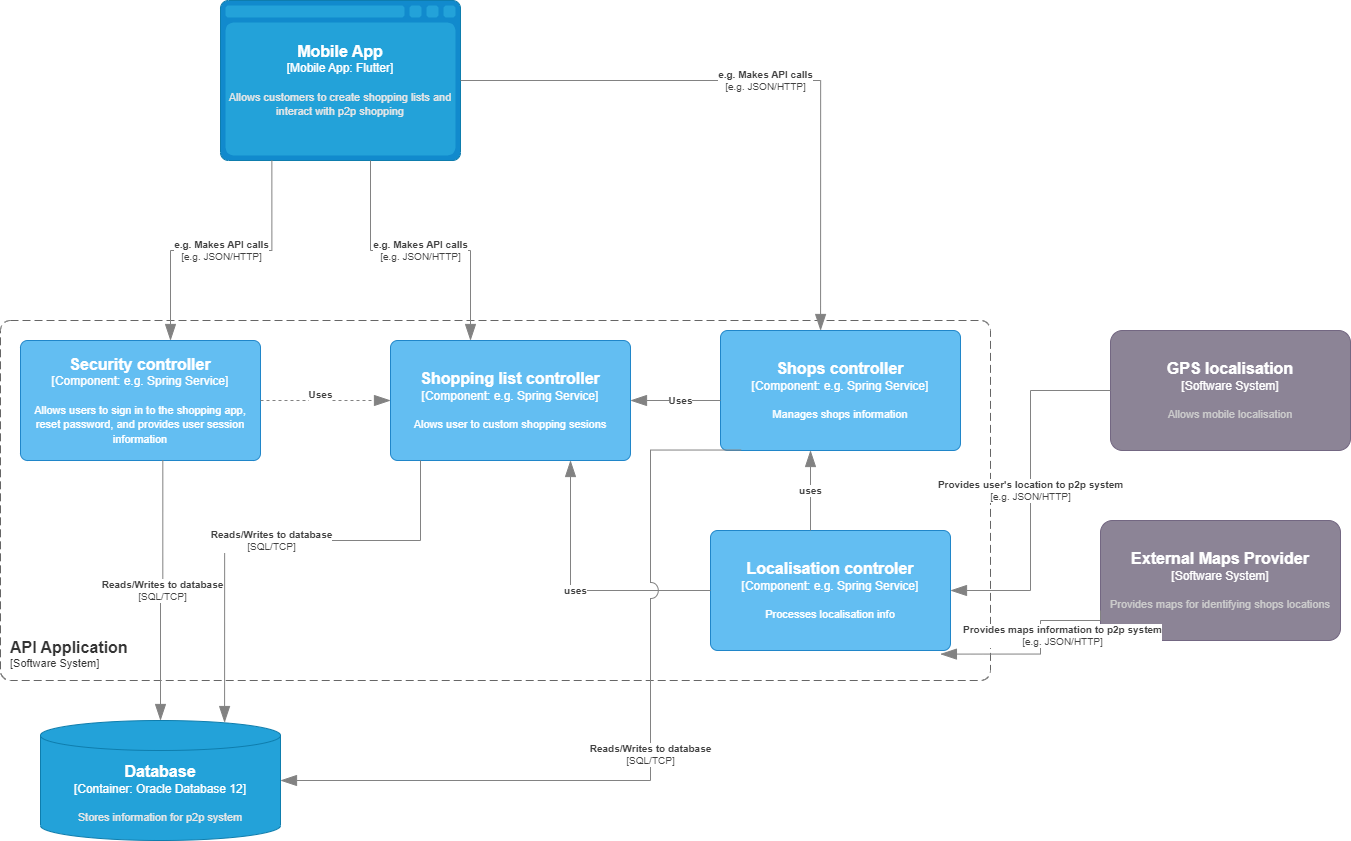

The diagram above was exported from draw.io. Its source (the exported page's mxGraphModel, read from the mxfile embedded in the PNG):
<mxGraphModel dx="1238" dy="1762" grid="1" gridSize="10" guides="1" tooltips="1" connect="1" arrows="1" fold="1" page="1" pageScale="1" pageWidth="850" pageHeight="1100" math="0" shadow="0">
  <root>
    <mxCell id="0" />
    <mxCell id="1" parent="0" />
    <object placeholders="1" c4Type="Mobile App" c4Container="Mobile App" c4Technology="Flutter" c4Description="Allows customers to create shopping lists and interact with p2p shopping" label="&lt;font style=&quot;font-size: 16px&quot;&gt;&lt;b&gt;%c4Type%&lt;/b&gt;&lt;/font&gt;&lt;div&gt;[%c4Container%:&amp;nbsp;%c4Technology%]&lt;/div&gt;&lt;br&gt;&lt;div&gt;&lt;font style=&quot;font-size: 11px&quot;&gt;&lt;font color=&quot;#E6E6E6&quot;&gt;%c4Description%&lt;/font&gt;&lt;/div&gt;" id="ysiHbZJJZ_5iqxB6ws0M-1">
      <mxCell style="shape=mxgraph.c4.webBrowserContainer2;whiteSpace=wrap;html=1;boundedLbl=1;rounded=0;labelBackgroundColor=none;strokeColor=#118ACD;fillColor=#23A2D9;strokeColor=#118ACD;strokeColor2=#0E7DAD;fontSize=12;fontColor=#ffffff;align=center;metaEdit=1;points=[[0.5,0,0],[1,0.25,0],[1,0.5,0],[1,0.75,0],[0.5,1,0],[0,0.75,0],[0,0.5,0],[0,0.25,0]];resizable=0;" vertex="1" parent="1">
        <mxGeometry x="300" y="-300" width="240" height="160" as="geometry" />
      </mxCell>
    </object>
    <object placeholders="1" c4Name="GPS localisation" c4Type="Software System" c4Description="Allows mobile localisation" label="&lt;font style=&quot;font-size: 16px&quot;&gt;&lt;b&gt;%c4Name%&lt;/b&gt;&lt;/font&gt;&lt;div&gt;[%c4Type%]&lt;/div&gt;&lt;br&gt;&lt;div&gt;&lt;font style=&quot;font-size: 11px&quot;&gt;&lt;font color=&quot;#cccccc&quot;&gt;%c4Description%&lt;/font&gt;&lt;/div&gt;" id="ysiHbZJJZ_5iqxB6ws0M-3">
      <mxCell style="rounded=1;whiteSpace=wrap;html=1;labelBackgroundColor=none;fillColor=#8C8496;fontColor=#ffffff;align=center;arcSize=10;strokeColor=#736782;metaEdit=1;resizable=0;points=[[0.25,0,0],[0.5,0,0],[0.75,0,0],[1,0.25,0],[1,0.5,0],[1,0.75,0],[0.75,1,0],[0.5,1,0],[0.25,1,0],[0,0.75,0],[0,0.5,0],[0,0.25,0]];" vertex="1" parent="1">
        <mxGeometry x="1190" y="30" width="240" height="120" as="geometry" />
      </mxCell>
    </object>
    <object placeholders="1" c4Name="External Maps Provider" c4Type="Software System" c4Description="Provides maps for identifying shops locations" label="&lt;font style=&quot;font-size: 16px&quot;&gt;&lt;b&gt;%c4Name%&lt;/b&gt;&lt;/font&gt;&lt;div&gt;[%c4Type%]&lt;/div&gt;&lt;br&gt;&lt;div&gt;&lt;font style=&quot;font-size: 11px&quot;&gt;&lt;font color=&quot;#cccccc&quot;&gt;%c4Description%&lt;/font&gt;&lt;/div&gt;" id="ysiHbZJJZ_5iqxB6ws0M-5">
      <mxCell style="rounded=1;whiteSpace=wrap;html=1;labelBackgroundColor=none;fillColor=#8C8496;fontColor=#ffffff;align=center;arcSize=10;strokeColor=#736782;metaEdit=1;resizable=0;points=[[0.25,0,0],[0.5,0,0],[0.75,0,0],[1,0.25,0],[1,0.5,0],[1,0.75,0],[0.75,1,0],[0.5,1,0],[0.25,1,0],[0,0.75,0],[0,0.5,0],[0,0.25,0]];" vertex="1" parent="1">
        <mxGeometry x="1180" y="220" width="240" height="120" as="geometry" />
      </mxCell>
    </object>
    <object placeholders="1" c4Type="Database" c4Container="Container" c4Technology="Oracle Database 12" c4Description="Stores information for p2p system" label="&lt;font style=&quot;font-size: 16px&quot;&gt;&lt;b&gt;%c4Type%&lt;/b&gt;&lt;/font&gt;&lt;div&gt;[%c4Container%:&amp;nbsp;%c4Technology%]&lt;/div&gt;&lt;br&gt;&lt;div&gt;&lt;font style=&quot;font-size: 11px&quot;&gt;&lt;font color=&quot;#E6E6E6&quot;&gt;%c4Description%&lt;/font&gt;&lt;/div&gt;" id="ysiHbZJJZ_5iqxB6ws0M-6">
      <mxCell style="shape=cylinder3;size=15;whiteSpace=wrap;html=1;boundedLbl=1;rounded=0;labelBackgroundColor=none;fillColor=#23A2D9;fontSize=12;fontColor=#ffffff;align=center;strokeColor=#0E7DAD;metaEdit=1;points=[[0.5,0,0],[1,0.25,0],[1,0.5,0],[1,0.75,0],[0.5,1,0],[0,0.75,0],[0,0.5,0],[0,0.25,0]];resizable=0;" vertex="1" parent="1">
        <mxGeometry x="120" y="420" width="240" height="120" as="geometry" />
      </mxCell>
    </object>
    <object placeholders="1" c4Name="Security controller" c4Type="Component" c4Technology="e.g. Spring Service" c4Description="Allows users to sign in to the shopping app, reset password, and provides user session information" label="&lt;font style=&quot;font-size: 16px&quot;&gt;&lt;b&gt;%c4Name%&lt;/b&gt;&lt;/font&gt;&lt;div&gt;[%c4Type%: %c4Technology%]&lt;/div&gt;&lt;br&gt;&lt;div&gt;&lt;font style=&quot;font-size: 11px&quot;&gt;%c4Description%&lt;/font&gt;&lt;/div&gt;" id="ysiHbZJJZ_5iqxB6ws0M-8">
      <mxCell style="rounded=1;whiteSpace=wrap;html=1;labelBackgroundColor=none;fillColor=#63BEF2;fontColor=#ffffff;align=center;arcSize=6;strokeColor=#2086C9;metaEdit=1;resizable=0;points=[[0.25,0,0],[0.5,0,0],[0.75,0,0],[1,0.25,0],[1,0.5,0],[1,0.75,0],[0.75,1,0],[0.5,1,0],[0.25,1,0],[0,0.75,0],[0,0.5,0],[0,0.25,0]];" vertex="1" parent="1">
        <mxGeometry x="100" y="40" width="240" height="120" as="geometry" />
      </mxCell>
    </object>
    <object placeholders="1" c4Name="Shopping list controller" c4Type="Component" c4Technology="e.g. Spring Service" c4Description="Alows user to custom shopping sesions" label="&lt;font style=&quot;font-size: 16px&quot;&gt;&lt;b&gt;%c4Name%&lt;/b&gt;&lt;/font&gt;&lt;div&gt;[%c4Type%: %c4Technology%]&lt;/div&gt;&lt;br&gt;&lt;div&gt;&lt;font style=&quot;font-size: 11px&quot;&gt;%c4Description%&lt;/font&gt;&lt;/div&gt;" id="ysiHbZJJZ_5iqxB6ws0M-9">
      <mxCell style="rounded=1;whiteSpace=wrap;html=1;labelBackgroundColor=none;fillColor=#63BEF2;fontColor=#ffffff;align=center;arcSize=6;strokeColor=#2086C9;metaEdit=1;resizable=0;points=[[0.25,0,0],[0.5,0,0],[0.75,0,0],[1,0.25,0],[1,0.5,0],[1,0.75,0],[0.75,1,0],[0.5,1,0],[0.25,1,0],[0,0.75,0],[0,0.5,0],[0,0.25,0]];" vertex="1" parent="1">
        <mxGeometry x="470" y="40" width="240" height="120" as="geometry" />
      </mxCell>
    </object>
    <object placeholders="1" c4Name="Shops controller" c4Type="Component" c4Technology="e.g. Spring Service" c4Description="Manages shops information&#10;" label="&lt;font style=&quot;font-size: 16px&quot;&gt;&lt;b&gt;%c4Name%&lt;/b&gt;&lt;/font&gt;&lt;div&gt;[%c4Type%: %c4Technology%]&lt;/div&gt;&lt;br&gt;&lt;div&gt;&lt;font style=&quot;font-size: 11px&quot;&gt;%c4Description%&lt;/font&gt;&lt;/div&gt;" id="ysiHbZJJZ_5iqxB6ws0M-10">
      <mxCell style="rounded=1;whiteSpace=wrap;html=1;labelBackgroundColor=none;fillColor=#63BEF2;fontColor=#ffffff;align=center;arcSize=6;strokeColor=#2086C9;metaEdit=1;resizable=0;points=[[0.25,0,0],[0.5,0,0],[0.75,0,0],[1,0.25,0],[1,0.5,0],[1,0.75,0],[0.75,1,0],[0.5,1,0],[0.25,1,0],[0,0.75,0],[0,0.5,0],[0,0.25,0]];" vertex="1" parent="1">
        <mxGeometry x="800" y="30" width="240" height="120" as="geometry" />
      </mxCell>
    </object>
    <object placeholders="1" c4Name="Localisation controler" c4Type="Component" c4Technology="e.g. Spring Service" c4Description="Processes localisation info&#10;" label="&lt;font style=&quot;font-size: 16px&quot;&gt;&lt;b&gt;%c4Name%&lt;/b&gt;&lt;/font&gt;&lt;div&gt;[%c4Type%: %c4Technology%]&lt;/div&gt;&lt;br&gt;&lt;div&gt;&lt;font style=&quot;font-size: 11px&quot;&gt;%c4Description%&lt;/font&gt;&lt;/div&gt;" id="ysiHbZJJZ_5iqxB6ws0M-11">
      <mxCell style="rounded=1;whiteSpace=wrap;html=1;labelBackgroundColor=none;fillColor=#63BEF2;fontColor=#ffffff;align=center;arcSize=6;strokeColor=#2086C9;metaEdit=1;resizable=0;points=[[0.25,0,0],[0.5,0,0],[0.75,0,0],[1,0.25,0],[1,0.5,0],[1,0.75,0],[0.75,1,0],[0.5,1,0],[0.25,1,0],[0,0.75,0],[0,0.5,0],[0,0.25,0]];" vertex="1" parent="1">
        <mxGeometry x="790" y="230" width="240" height="120" as="geometry" />
      </mxCell>
    </object>
    <object placeholders="1" c4Name="API Application" c4Type="SystemScopeBoundary" c4Application="Software System" label="&lt;font style=&quot;font-size: 16px&quot;&gt;&lt;b&gt;&lt;div style=&quot;text-align: left&quot;&gt;%c4Name%&lt;/div&gt;&lt;/b&gt;&lt;/font&gt;&lt;div style=&quot;text-align: left&quot;&gt;[%c4Application%]&lt;/div&gt;" id="ysiHbZJJZ_5iqxB6ws0M-12">
      <mxCell style="rounded=1;fontSize=11;whiteSpace=wrap;html=1;dashed=1;arcSize=20;fillColor=none;strokeColor=#666666;fontColor=#333333;labelBackgroundColor=none;align=left;verticalAlign=bottom;labelBorderColor=none;spacingTop=0;spacing=10;dashPattern=8 4;metaEdit=1;rotatable=0;perimeter=rectanglePerimeter;noLabel=0;labelPadding=0;allowArrows=0;connectable=0;expand=0;recursiveResize=0;editable=1;pointerEvents=0;absoluteArcSize=1;points=[[0.25,0,0],[0.5,0,0],[0.75,0,0],[1,0.25,0],[1,0.5,0],[1,0.75,0],[0.75,1,0],[0.5,1,0],[0.25,1,0],[0,0.75,0],[0,0.5,0],[0,0.25,0]];" vertex="1" parent="1">
        <mxGeometry x="80" y="20" width="990" height="360" as="geometry" />
      </mxCell>
    </object>
    <object placeholders="1" c4Type="Relationship" c4Technology="e.g. JSON/HTTP" c4Description="Provides user's location to p2p system" label="&lt;div style=&quot;text-align: left&quot;&gt;&lt;div style=&quot;text-align: center&quot;&gt;&lt;b&gt;%c4Description%&lt;/b&gt;&lt;/div&gt;&lt;div style=&quot;text-align: center&quot;&gt;[%c4Technology%]&lt;/div&gt;&lt;/div&gt;" id="ysiHbZJJZ_5iqxB6ws0M-13">
      <mxCell style="endArrow=blockThin;html=1;fontSize=10;fontColor=#404040;strokeWidth=1;endFill=1;strokeColor=#828282;elbow=vertical;metaEdit=1;endSize=14;startSize=14;jumpStyle=arc;jumpSize=16;rounded=0;edgeStyle=orthogonalEdgeStyle;exitX=0;exitY=0.5;exitDx=0;exitDy=0;exitPerimeter=0;entryX=1;entryY=0.5;entryDx=0;entryDy=0;entryPerimeter=0;" edge="1" parent="1" source="ysiHbZJJZ_5iqxB6ws0M-3" target="ysiHbZJJZ_5iqxB6ws0M-11">
        <mxGeometry width="240" relative="1" as="geometry">
          <mxPoint x="610" y="260" as="sourcePoint" />
          <mxPoint x="850" y="260" as="targetPoint" />
        </mxGeometry>
      </mxCell>
    </object>
    <object placeholders="1" c4Type="Relationship" c4Technology="e.g. JSON/HTTP" c4Description="Provides maps information to p2p system" label="&lt;div style=&quot;text-align: left&quot;&gt;&lt;div style=&quot;text-align: center&quot;&gt;&lt;b&gt;%c4Description%&lt;/b&gt;&lt;/div&gt;&lt;div style=&quot;text-align: center&quot;&gt;[%c4Technology%]&lt;/div&gt;&lt;/div&gt;" id="ysiHbZJJZ_5iqxB6ws0M-15">
      <mxCell style="endArrow=blockThin;html=1;fontSize=10;fontColor=#404040;strokeWidth=1;endFill=1;strokeColor=#828282;elbow=vertical;metaEdit=1;endSize=14;startSize=14;jumpStyle=arc;jumpSize=16;rounded=0;edgeStyle=orthogonalEdgeStyle;exitX=0;exitY=0.75;exitDx=0;exitDy=0;exitPerimeter=0;entryX=0.958;entryY=1.03;entryDx=0;entryDy=0;entryPerimeter=0;" edge="1" parent="1" source="ysiHbZJJZ_5iqxB6ws0M-5" target="ysiHbZJJZ_5iqxB6ws0M-11">
        <mxGeometry x="-0.1136" y="12" width="240" relative="1" as="geometry">
          <mxPoint x="1035" y="410" as="sourcePoint" />
          <mxPoint x="1275" y="410" as="targetPoint" />
          <Array as="points">
            <mxPoint x="1120" y="320" />
            <mxPoint x="1120" y="354" />
          </Array>
          <mxPoint x="10" y="-6" as="offset" />
        </mxGeometry>
      </mxCell>
    </object>
    <object placeholders="1" c4Type="Relationship" c4Technology="e.g. JSON/HTTP" c4Description="e.g. Makes API calls" label="&lt;div style=&quot;text-align: left&quot;&gt;&lt;div style=&quot;text-align: center&quot;&gt;&lt;b&gt;%c4Description%&lt;/b&gt;&lt;/div&gt;&lt;div style=&quot;text-align: center&quot;&gt;[%c4Technology%]&lt;/div&gt;&lt;/div&gt;" id="ysiHbZJJZ_5iqxB6ws0M-16">
      <mxCell style="endArrow=blockThin;html=1;fontSize=10;fontColor=#404040;strokeWidth=1;endFill=1;strokeColor=#828282;elbow=vertical;metaEdit=1;endSize=14;startSize=14;jumpStyle=arc;jumpSize=16;rounded=0;edgeStyle=orthogonalEdgeStyle;exitX=0.214;exitY=1;exitDx=0;exitDy=0;exitPerimeter=0;entryX=0.625;entryY=0;entryDx=0;entryDy=0;entryPerimeter=0;" edge="1" parent="1" source="ysiHbZJJZ_5iqxB6ws0M-1" target="ysiHbZJJZ_5iqxB6ws0M-8">
        <mxGeometry width="240" relative="1" as="geometry">
          <mxPoint x="180" y="-40" as="sourcePoint" />
          <mxPoint x="420" y="-40" as="targetPoint" />
        </mxGeometry>
      </mxCell>
    </object>
    <object placeholders="1" c4Type="Relationship" c4Technology="e.g. JSON/HTTP" c4Description="e.g. Makes API calls" label="&lt;div style=&quot;text-align: left&quot;&gt;&lt;div style=&quot;text-align: center&quot;&gt;&lt;b&gt;%c4Description%&lt;/b&gt;&lt;/div&gt;&lt;div style=&quot;text-align: center&quot;&gt;[%c4Technology%]&lt;/div&gt;&lt;/div&gt;" id="ysiHbZJJZ_5iqxB6ws0M-17">
      <mxCell style="endArrow=blockThin;html=1;fontSize=10;fontColor=#404040;strokeWidth=1;endFill=1;strokeColor=#828282;elbow=vertical;metaEdit=1;endSize=14;startSize=14;jumpStyle=arc;jumpSize=16;rounded=0;edgeStyle=orthogonalEdgeStyle;exitX=0.625;exitY=1;exitDx=0;exitDy=0;exitPerimeter=0;" edge="1" parent="1" source="ysiHbZJJZ_5iqxB6ws0M-1">
        <mxGeometry width="240" relative="1" as="geometry">
          <mxPoint x="460" y="-30" as="sourcePoint" />
          <mxPoint x="550" y="40" as="targetPoint" />
        </mxGeometry>
      </mxCell>
    </object>
    <object placeholders="1" c4Type="Relationship" c4Technology="e.g. JSON/HTTP" c4Description="e.g. Makes API calls" label="&lt;div style=&quot;text-align: left&quot;&gt;&lt;div style=&quot;text-align: center&quot;&gt;&lt;b&gt;%c4Description%&lt;/b&gt;&lt;/div&gt;&lt;div style=&quot;text-align: center&quot;&gt;[%c4Technology%]&lt;/div&gt;&lt;/div&gt;" id="ysiHbZJJZ_5iqxB6ws0M-18">
      <mxCell style="endArrow=blockThin;html=1;fontSize=10;fontColor=#404040;strokeWidth=1;endFill=1;strokeColor=#828282;elbow=vertical;metaEdit=1;endSize=14;startSize=14;jumpStyle=arc;jumpSize=16;rounded=0;edgeStyle=orthogonalEdgeStyle;entryX=0.417;entryY=0;entryDx=0;entryDy=0;entryPerimeter=0;" edge="1" parent="1" source="ysiHbZJJZ_5iqxB6ws0M-1" target="ysiHbZJJZ_5iqxB6ws0M-10">
        <mxGeometry width="240" relative="1" as="geometry">
          <mxPoint x="550" y="-60" as="sourcePoint" />
          <mxPoint x="790" y="-60" as="targetPoint" />
        </mxGeometry>
      </mxCell>
    </object>
    <object placeholders="1" c4Type="Relationship" c4Description="Uses &#10;&#10;" label="&lt;div style=&quot;text-align: left&quot;&gt;&lt;div style=&quot;text-align: center&quot;&gt;&lt;b&gt;%c4Description%&lt;/b&gt;&lt;/div&gt;" id="ysiHbZJJZ_5iqxB6ws0M-24">
      <mxCell style="endArrow=blockThin;html=1;fontSize=10;fontColor=#404040;strokeWidth=1;endFill=1;strokeColor=#828282;elbow=vertical;metaEdit=1;endSize=14;startSize=14;jumpStyle=arc;jumpSize=16;rounded=0;edgeStyle=orthogonalEdgeStyle;exitX=1;exitY=0.5;exitDx=0;exitDy=0;exitPerimeter=0;dashed=1;entryX=0;entryY=0.5;entryDx=0;entryDy=0;entryPerimeter=0;" edge="1" parent="1" source="ysiHbZJJZ_5iqxB6ws0M-8" target="ysiHbZJJZ_5iqxB6ws0M-9">
        <mxGeometry x="-0.0769" width="240" relative="1" as="geometry">
          <mxPoint x="420" y="100" as="sourcePoint" />
          <mxPoint x="450" y="100" as="targetPoint" />
          <mxPoint as="offset" />
        </mxGeometry>
      </mxCell>
    </object>
    <object placeholders="1" c4Type="Relationship" c4Description="Uses" label="&lt;div style=&quot;text-align: left&quot;&gt;&lt;div style=&quot;text-align: center&quot;&gt;&lt;b&gt;%c4Description%&lt;/b&gt;&lt;/div&gt;" id="ysiHbZJJZ_5iqxB6ws0M-26">
      <mxCell style="endArrow=blockThin;html=1;fontSize=10;fontColor=#404040;strokeWidth=1;endFill=1;strokeColor=#828282;elbow=vertical;metaEdit=1;endSize=14;startSize=14;jumpStyle=arc;jumpSize=16;rounded=0;edgeStyle=orthogonalEdgeStyle;entryX=1;entryY=0.5;entryDx=0;entryDy=0;entryPerimeter=0;" edge="1" parent="1" target="ysiHbZJJZ_5iqxB6ws0M-9">
        <mxGeometry x="-0.1111" width="240" relative="1" as="geometry">
          <mxPoint x="800" y="100" as="sourcePoint" />
          <mxPoint x="980" y="100" as="targetPoint" />
          <Array as="points">
            <mxPoint x="760" y="100" />
            <mxPoint x="760" y="100" />
          </Array>
          <mxPoint as="offset" />
        </mxGeometry>
      </mxCell>
    </object>
    <object placeholders="1" c4Type="Relationship" c4Description="uses" label="&lt;div style=&quot;text-align: left&quot;&gt;&lt;div style=&quot;text-align: center&quot;&gt;&lt;b&gt;%c4Description%&lt;/b&gt;&lt;/div&gt;" id="ysiHbZJJZ_5iqxB6ws0M-31">
      <mxCell style="endArrow=blockThin;html=1;fontSize=10;fontColor=#404040;strokeWidth=1;endFill=1;strokeColor=#828282;elbow=vertical;metaEdit=1;endSize=14;startSize=14;jumpStyle=arc;jumpSize=16;rounded=0;edgeStyle=orthogonalEdgeStyle;" edge="1" parent="1">
        <mxGeometry width="240" relative="1" as="geometry">
          <mxPoint x="890" y="230" as="sourcePoint" />
          <mxPoint x="890" y="150" as="targetPoint" />
        </mxGeometry>
      </mxCell>
    </object>
    <object placeholders="1" c4Type="Relationship" c4Description="uses" label="&lt;div style=&quot;text-align: left&quot;&gt;&lt;div style=&quot;text-align: center&quot;&gt;&lt;b&gt;%c4Description%&lt;/b&gt;&lt;/div&gt;" id="ysiHbZJJZ_5iqxB6ws0M-33">
      <mxCell style="endArrow=blockThin;html=1;fontSize=10;fontColor=#404040;strokeWidth=1;endFill=1;strokeColor=#828282;elbow=vertical;metaEdit=1;endSize=14;startSize=14;jumpStyle=arc;jumpSize=16;rounded=0;edgeStyle=orthogonalEdgeStyle;entryX=0.75;entryY=1;entryDx=0;entryDy=0;entryPerimeter=0;" edge="1" parent="1" source="ysiHbZJJZ_5iqxB6ws0M-11" target="ysiHbZJJZ_5iqxB6ws0M-9">
        <mxGeometry width="240" relative="1" as="geometry">
          <mxPoint x="760" y="280" as="sourcePoint" />
          <mxPoint x="980" y="170" as="targetPoint" />
        </mxGeometry>
      </mxCell>
    </object>
    <object placeholders="1" c4Type="Relationship" c4Technology="SQL/TCP" c4Description="Reads/Writes to database" label="&lt;div style=&quot;text-align: left&quot;&gt;&lt;div style=&quot;text-align: center&quot;&gt;&lt;b&gt;%c4Description%&lt;/b&gt;&lt;/div&gt;&lt;div style=&quot;text-align: center&quot;&gt;[%c4Technology%]&lt;/div&gt;&lt;/div&gt;" id="ysiHbZJJZ_5iqxB6ws0M-35">
      <mxCell style="endArrow=blockThin;html=1;fontSize=10;fontColor=#404040;strokeWidth=1;endFill=1;strokeColor=#828282;elbow=vertical;metaEdit=1;endSize=14;startSize=14;jumpStyle=arc;jumpSize=16;rounded=0;edgeStyle=orthogonalEdgeStyle;exitX=0.593;exitY=0.996;exitDx=0;exitDy=0;exitPerimeter=0;entryX=0.5;entryY=0;entryDx=0;entryDy=0;entryPerimeter=0;" edge="1" parent="1" source="ysiHbZJJZ_5iqxB6ws0M-8" target="ysiHbZJJZ_5iqxB6ws0M-6">
        <mxGeometry width="240" relative="1" as="geometry">
          <mxPoint x="470" y="260" as="sourcePoint" />
          <mxPoint x="710" y="260" as="targetPoint" />
        </mxGeometry>
      </mxCell>
    </object>
    <object placeholders="1" c4Type="Relationship" c4Technology="SQL/TCP" c4Description="Reads/Writes to database" label="&lt;div style=&quot;text-align: left&quot;&gt;&lt;div style=&quot;text-align: center&quot;&gt;&lt;b&gt;%c4Description%&lt;/b&gt;&lt;/div&gt;&lt;div style=&quot;text-align: center&quot;&gt;[%c4Technology%]&lt;/div&gt;&lt;/div&gt;" id="ysiHbZJJZ_5iqxB6ws0M-37">
      <mxCell style="endArrow=blockThin;html=1;fontSize=10;fontColor=#404040;strokeWidth=1;endFill=1;strokeColor=#828282;elbow=vertical;metaEdit=1;endSize=14;startSize=14;jumpStyle=arc;jumpSize=16;rounded=0;edgeStyle=orthogonalEdgeStyle;entryX=0.767;entryY=0.017;entryDx=0;entryDy=0;entryPerimeter=0;" edge="1" parent="1" source="ysiHbZJJZ_5iqxB6ws0M-9" target="ysiHbZJJZ_5iqxB6ws0M-6">
        <mxGeometry width="240" relative="1" as="geometry">
          <mxPoint x="470" y="260" as="sourcePoint" />
          <mxPoint x="710" y="260" as="targetPoint" />
          <Array as="points">
            <mxPoint x="500" y="240" />
            <mxPoint x="304" y="240" />
          </Array>
        </mxGeometry>
      </mxCell>
    </object>
    <object placeholders="1" c4Type="Relationship" c4Technology="SQL/TCP" c4Description="Reads/Writes to database" label="&lt;div style=&quot;text-align: left&quot;&gt;&lt;div style=&quot;text-align: center&quot;&gt;&lt;b&gt;%c4Description%&lt;/b&gt;&lt;/div&gt;&lt;div style=&quot;text-align: center&quot;&gt;[%c4Technology%]&lt;/div&gt;&lt;/div&gt;" id="ysiHbZJJZ_5iqxB6ws0M-38">
      <mxCell style="endArrow=blockThin;html=1;fontSize=10;fontColor=#404040;strokeWidth=1;endFill=1;strokeColor=#828282;elbow=vertical;metaEdit=1;endSize=14;startSize=14;jumpStyle=arc;jumpSize=16;rounded=0;edgeStyle=orthogonalEdgeStyle;exitX=0.086;exitY=0.996;exitDx=0;exitDy=0;exitPerimeter=0;entryX=1;entryY=0.5;entryDx=0;entryDy=0;entryPerimeter=0;" edge="1" parent="1" source="ysiHbZJJZ_5iqxB6ws0M-10" target="ysiHbZJJZ_5iqxB6ws0M-6">
        <mxGeometry width="240" relative="1" as="geometry">
          <mxPoint x="470" y="260" as="sourcePoint" />
          <mxPoint x="710" y="260" as="targetPoint" />
          <Array as="points">
            <mxPoint x="730" y="150" />
            <mxPoint x="730" y="480" />
          </Array>
        </mxGeometry>
      </mxCell>
    </object>
  </root>
</mxGraphModel>